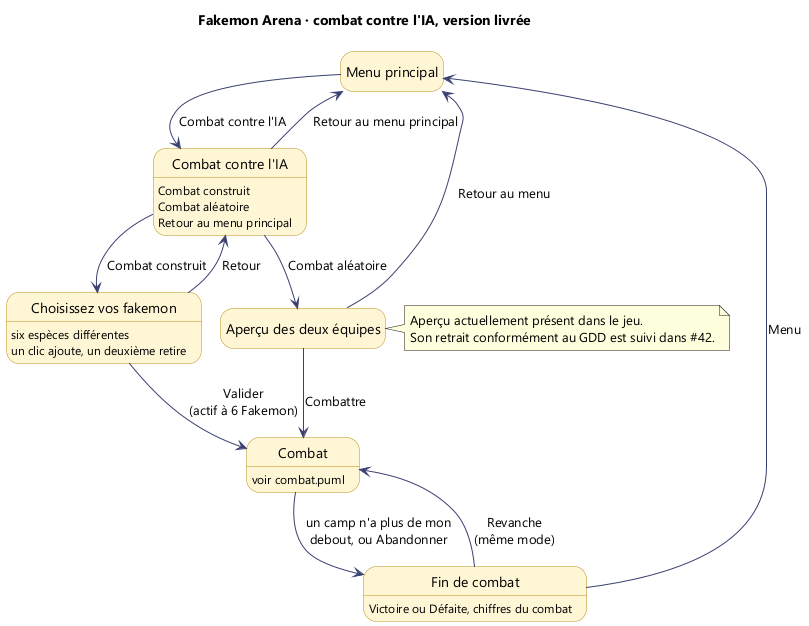

The diagram above was rendered by PlantUML. Its source (embedded in the PNG):
@startuml combat-ia
!pragma layout smetana
title Fakemon Arena · combat contre l'IA, version livrée
skinparam defaultFontName Segoe UI
skinparam state {
  BackgroundColor #FFF6D6
  BorderColor #B8901A
  ArrowColor #3A4170
}
hide empty description

state "Menu principal" as Menu
state "Combat contre l'IA" as IA : Combat construit\nCombat aléatoire\nRetour au menu principal
state "Choisissez vos fakemon" as Choix : six espèces différentes\nun clic ajoute, un deuxième retire
state "Aperçu des deux équipes" as Apercu
state "Combat" as Combat : voir combat.puml
state "Fin de combat" as Fin : Victoire ou Défaite, chiffres du combat

Menu --> IA : Combat contre l'IA
IA --> Apercu : Combat aléatoire
Apercu --> Combat : Combattre
Apercu --> Menu : Retour au menu
IA --> Choix : Combat construit
Choix --> Combat : Valider\n(actif à 6 Fakemon)
Choix --> IA : Retour
IA --> Menu : Retour au menu principal
Combat --> Fin : un camp n'a plus de mon\ndebout, ou Abandonner
Fin --> Combat : Revanche\n(même mode)
Fin --> Menu : Menu
note right of Apercu
  Aperçu actuellement présent dans le jeu.
  Son retrait conformément au GDD est suivi dans #42.
end note
@enduml